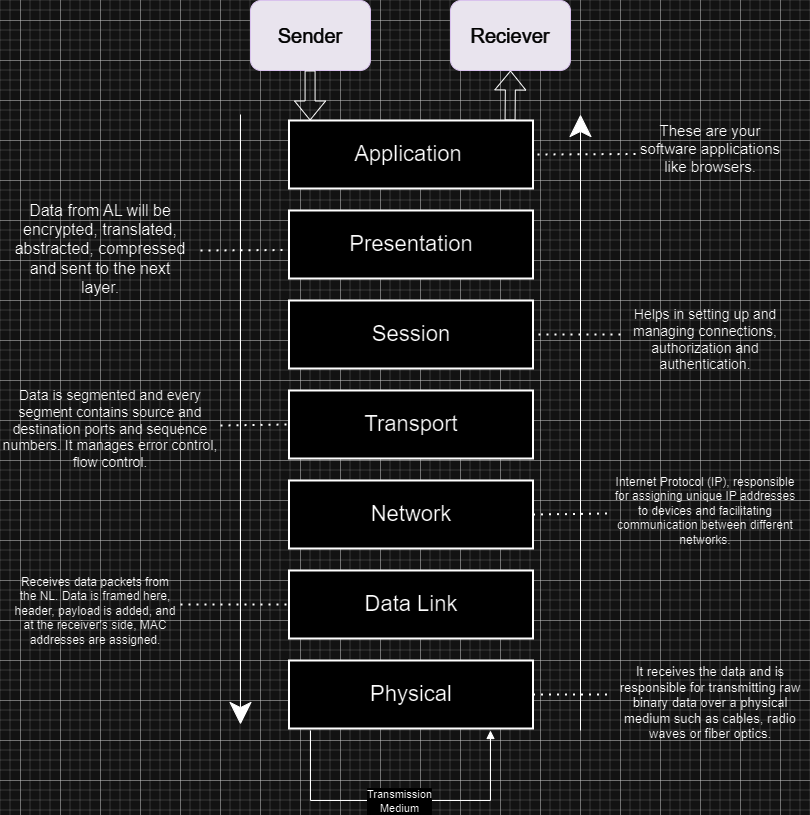

The diagram above was exported from draw.io. Its source (the exported page's mxGraphModel, read from the mxfile embedded in the PNG):
<mxGraphModel dx="2018" dy="1172" grid="1" gridSize="10" guides="1" tooltips="1" connect="1" arrows="1" fold="1" page="1" pageScale="1" pageWidth="850" pageHeight="1100" math="0" shadow="0">
  <root>
    <mxCell id="0" />
    <mxCell id="1" parent="0" />
    <mxCell id="2" value="Application " style="whiteSpace=wrap;strokeWidth=2;fontSize=22;" parent="1" vertex="1">
      <mxGeometry x="308.5" y="180" width="244" height="68" as="geometry" />
    </mxCell>
    <mxCell id="r-u0TVwrOQ-muBAuog6q-27" value="&lt;font style=&quot;font-size: 20px;&quot;&gt;Sender&lt;/font&gt;" style="rounded=1;whiteSpace=wrap;html=1;fillColor=#1C1721;strokeColor=#432D57;fontColor=#ffffff;" parent="1" vertex="1">
      <mxGeometry x="270" y="60" width="120" height="70" as="geometry" />
    </mxCell>
    <mxCell id="r-u0TVwrOQ-muBAuog6q-29" value="" style="shape=flexArrow;endArrow=classic;html=1;rounded=0;" parent="1" edge="1">
      <mxGeometry width="50" height="50" relative="1" as="geometry">
        <mxPoint x="329.58" y="130" as="sourcePoint" />
        <mxPoint x="329.58" y="180" as="targetPoint" />
      </mxGeometry>
    </mxCell>
    <mxCell id="vdWfwRqDYit5zLFxqtQ_-18" value="Presentation" style="whiteSpace=wrap;strokeWidth=2;fontSize=22;" vertex="1" parent="1">
      <mxGeometry x="308.5" y="270" width="244" height="68" as="geometry" />
    </mxCell>
    <mxCell id="vdWfwRqDYit5zLFxqtQ_-19" value="Session" style="whiteSpace=wrap;strokeWidth=2;fontSize=22;" vertex="1" parent="1">
      <mxGeometry x="308.5" y="360" width="244" height="68" as="geometry" />
    </mxCell>
    <mxCell id="vdWfwRqDYit5zLFxqtQ_-20" value="Network" style="whiteSpace=wrap;strokeWidth=2;fontSize=22;" vertex="1" parent="1">
      <mxGeometry x="308.5" y="540" width="244" height="68" as="geometry" />
    </mxCell>
    <mxCell id="vdWfwRqDYit5zLFxqtQ_-21" value="Transport" style="whiteSpace=wrap;strokeWidth=2;fontSize=22;" vertex="1" parent="1">
      <mxGeometry x="308.5" y="450" width="244" height="68" as="geometry" />
    </mxCell>
    <mxCell id="vdWfwRqDYit5zLFxqtQ_-22" value="Physical" style="whiteSpace=wrap;strokeWidth=2;fontSize=22;" vertex="1" parent="1">
      <mxGeometry x="308.5" y="720" width="244" height="68" as="geometry" />
    </mxCell>
    <mxCell id="vdWfwRqDYit5zLFxqtQ_-23" value="Data Link" style="whiteSpace=wrap;strokeWidth=2;fontSize=22;" vertex="1" parent="1">
      <mxGeometry x="308.5" y="630" width="244" height="68" as="geometry" />
    </mxCell>
    <mxCell id="vdWfwRqDYit5zLFxqtQ_-24" value="&lt;font style=&quot;font-size: 20px;&quot;&gt;Reciever&lt;/font&gt;" style="rounded=1;whiteSpace=wrap;html=1;fillColor=#1C1721;strokeColor=#432D57;fontColor=#ffffff;" vertex="1" parent="1">
      <mxGeometry x="470" y="60" width="120" height="70" as="geometry" />
    </mxCell>
    <mxCell id="vdWfwRqDYit5zLFxqtQ_-25" value="" style="shape=flexArrow;endArrow=classic;html=1;rounded=0;exitX=0.906;exitY=0;exitDx=0;exitDy=0;exitPerimeter=0;entryX=0.5;entryY=1;entryDx=0;entryDy=0;" edge="1" parent="1" source="2" target="vdWfwRqDYit5zLFxqtQ_-24">
      <mxGeometry width="50" height="50" relative="1" as="geometry">
        <mxPoint x="529.63" y="130" as="sourcePoint" />
        <mxPoint x="580" y="150" as="targetPoint" />
      </mxGeometry>
    </mxCell>
    <mxCell id="vdWfwRqDYit5zLFxqtQ_-38" value="" style="endArrow=classic;html=1;rounded=0;endSize=20;" edge="1" parent="1">
      <mxGeometry width="50" height="50" relative="1" as="geometry">
        <mxPoint x="260" y="174" as="sourcePoint" />
        <mxPoint x="260" y="784" as="targetPoint" />
      </mxGeometry>
    </mxCell>
    <mxCell id="vdWfwRqDYit5zLFxqtQ_-39" value="" style="endArrow=classic;html=1;rounded=0;endSize=20;" edge="1" parent="1">
      <mxGeometry width="50" height="50" relative="1" as="geometry">
        <mxPoint x="600" y="790" as="sourcePoint" />
        <mxPoint x="600" y="174" as="targetPoint" />
      </mxGeometry>
    </mxCell>
    <mxCell id="vdWfwRqDYit5zLFxqtQ_-43" value="&lt;font style=&quot;font-size: 15px;&quot;&gt;These are your software applications like browsers.&lt;/font&gt;" style="text;strokeColor=none;align=center;fillColor=none;html=1;verticalAlign=middle;whiteSpace=wrap;rounded=0;" vertex="1" parent="1">
      <mxGeometry x="655" y="168" width="150" height="80" as="geometry" />
    </mxCell>
    <mxCell id="vdWfwRqDYit5zLFxqtQ_-44" value="Data from AL will be encrypted, translated, abstracted, compressed and sent to the next layer." style="text;whiteSpace=wrap;align=center;fontSize=16;" vertex="1" parent="1">
      <mxGeometry x="30" y="254" width="180" height="100" as="geometry" />
    </mxCell>
    <mxCell id="vdWfwRqDYit5zLFxqtQ_-45" value="Helps in setting up and managing connections, authorization and authentication." style="text;whiteSpace=wrap;align=center;fontSize=14;" vertex="1" parent="1">
      <mxGeometry x="640" y="359" width="170" height="70" as="geometry" />
    </mxCell>
    <mxCell id="vdWfwRqDYit5zLFxqtQ_-46" value="Data is segmented and every segment contains source and destination ports and sequence numbers. It manages error control, flow control." style="text;whiteSpace=wrap;fontSize=14;align=center;" vertex="1" parent="1">
      <mxGeometry x="20" y="440" width="220" height="90" as="geometry" />
    </mxCell>
    <mxCell id="vdWfwRqDYit5zLFxqtQ_-47" value="Internet Protocol (IP), responsible for assigning unique IP addresses to devices and facilitating communication between different networks." style="text;whiteSpace=wrap;align=center;" vertex="1" parent="1">
      <mxGeometry x="630" y="528" width="190" height="90" as="geometry" />
    </mxCell>
    <mxCell id="vdWfwRqDYit5zLFxqtQ_-48" value="Receives data packets from the NL. Data is framed here, header, payload is added, and at the receiver's side, MAC addresses are assigned." style="text;whiteSpace=wrap;align=center;" vertex="1" parent="1">
      <mxGeometry x="30" y="628" width="170" height="72" as="geometry" />
    </mxCell>
    <mxCell id="vdWfwRqDYit5zLFxqtQ_-49" value="It receives the data and is responsible for transmitting raw binary data over a physical medium such as cables, radio waves or fiber optics." style="text;whiteSpace=wrap;align=center;fontSize=13;" vertex="1" parent="1">
      <mxGeometry x="630" y="717" width="200" height="74" as="geometry" />
    </mxCell>
    <mxCell id="vdWfwRqDYit5zLFxqtQ_-52" value="" style="endArrow=none;dashed=1;html=1;dashPattern=1 3;strokeWidth=2;rounded=0;entryX=-0.013;entryY=0.581;entryDx=0;entryDy=0;entryPerimeter=0;" edge="1" parent="1" target="vdWfwRqDYit5zLFxqtQ_-18">
      <mxGeometry width="50" height="50" relative="1" as="geometry">
        <mxPoint x="220" y="310" as="sourcePoint" />
        <mxPoint x="340" y="250" as="targetPoint" />
      </mxGeometry>
    </mxCell>
    <mxCell id="vdWfwRqDYit5zLFxqtQ_-53" value="" style="endArrow=none;dashed=1;html=1;dashPattern=1 3;strokeWidth=2;rounded=0;entryX=1;entryY=0.5;entryDx=0;entryDy=0;exitX=0;exitY=0.569;exitDx=0;exitDy=0;exitPerimeter=0;" edge="1" parent="1" source="vdWfwRqDYit5zLFxqtQ_-43" target="2">
      <mxGeometry width="50" height="50" relative="1" as="geometry">
        <mxPoint x="460" y="290" as="sourcePoint" />
        <mxPoint x="510" y="240" as="targetPoint" />
      </mxGeometry>
    </mxCell>
    <mxCell id="vdWfwRqDYit5zLFxqtQ_-54" value="" style="endArrow=none;dashed=1;html=1;dashPattern=1 3;strokeWidth=2;rounded=0;entryX=1;entryY=0.5;entryDx=0;entryDy=0;exitX=0;exitY=0.5;exitDx=0;exitDy=0;" edge="1" parent="1" source="vdWfwRqDYit5zLFxqtQ_-45" target="vdWfwRqDYit5zLFxqtQ_-19">
      <mxGeometry width="50" height="50" relative="1" as="geometry">
        <mxPoint x="460" y="430" as="sourcePoint" />
        <mxPoint x="510" y="380" as="targetPoint" />
      </mxGeometry>
    </mxCell>
    <mxCell id="vdWfwRqDYit5zLFxqtQ_-55" value="" style="endArrow=none;dashed=1;html=1;dashPattern=1 3;strokeWidth=2;rounded=0;exitX=1;exitY=0.5;exitDx=0;exitDy=0;entryX=0;entryY=0.5;entryDx=0;entryDy=0;" edge="1" parent="1" source="vdWfwRqDYit5zLFxqtQ_-46" target="vdWfwRqDYit5zLFxqtQ_-21">
      <mxGeometry width="50" height="50" relative="1" as="geometry">
        <mxPoint x="290" y="490" as="sourcePoint" />
        <mxPoint x="340" y="440" as="targetPoint" />
      </mxGeometry>
    </mxCell>
    <mxCell id="vdWfwRqDYit5zLFxqtQ_-56" value="" style="endArrow=none;dashed=1;html=1;dashPattern=1 3;strokeWidth=2;rounded=0;exitX=1;exitY=0.5;exitDx=0;exitDy=0;entryX=0;entryY=0.5;entryDx=0;entryDy=0;" edge="1" parent="1" source="vdWfwRqDYit5zLFxqtQ_-20" target="vdWfwRqDYit5zLFxqtQ_-47">
      <mxGeometry width="50" height="50" relative="1" as="geometry">
        <mxPoint x="550" y="560" as="sourcePoint" />
        <mxPoint x="600" y="510" as="targetPoint" />
      </mxGeometry>
    </mxCell>
    <mxCell id="vdWfwRqDYit5zLFxqtQ_-57" value="" style="endArrow=none;dashed=1;html=1;dashPattern=1 3;strokeWidth=2;rounded=0;exitX=1;exitY=0.5;exitDx=0;exitDy=0;entryX=0;entryY=0.5;entryDx=0;entryDy=0;" edge="1" parent="1" source="vdWfwRqDYit5zLFxqtQ_-48" target="vdWfwRqDYit5zLFxqtQ_-23">
      <mxGeometry width="50" height="50" relative="1" as="geometry">
        <mxPoint x="200" y="650" as="sourcePoint" />
        <mxPoint x="250" y="600" as="targetPoint" />
      </mxGeometry>
    </mxCell>
    <mxCell id="vdWfwRqDYit5zLFxqtQ_-58" value="" style="endArrow=none;dashed=1;html=1;dashPattern=1 3;strokeWidth=2;rounded=0;exitX=1;exitY=0.5;exitDx=0;exitDy=0;entryX=0;entryY=0.5;entryDx=0;entryDy=0;" edge="1" parent="1" source="vdWfwRqDYit5zLFxqtQ_-22" target="vdWfwRqDYit5zLFxqtQ_-49">
      <mxGeometry width="50" height="50" relative="1" as="geometry">
        <mxPoint x="590" y="770" as="sourcePoint" />
        <mxPoint x="640" y="720" as="targetPoint" />
      </mxGeometry>
    </mxCell>
    <mxCell id="vdWfwRqDYit5zLFxqtQ_-59" value="" style="endArrow=none;html=1;rounded=0;endFill=0;startArrow=block;startFill=1;" edge="1" parent="1">
      <mxGeometry width="50" height="50" relative="1" as="geometry">
        <mxPoint x="510" y="790" as="sourcePoint" />
        <mxPoint x="330" y="790" as="targetPoint" />
        <Array as="points">
          <mxPoint x="510" y="860" />
          <mxPoint x="330" y="860" />
        </Array>
      </mxGeometry>
    </mxCell>
    <mxCell id="vdWfwRqDYit5zLFxqtQ_-60" value="Transmission&lt;div&gt;Medium&lt;/div&gt;" style="edgeLabel;html=1;align=center;verticalAlign=middle;resizable=0;points=[];" vertex="1" connectable="0" parent="vdWfwRqDYit5zLFxqtQ_-59">
      <mxGeometry x="0.0063" relative="1" as="geometry">
        <mxPoint as="offset" />
      </mxGeometry>
    </mxCell>
  </root>
</mxGraphModel>